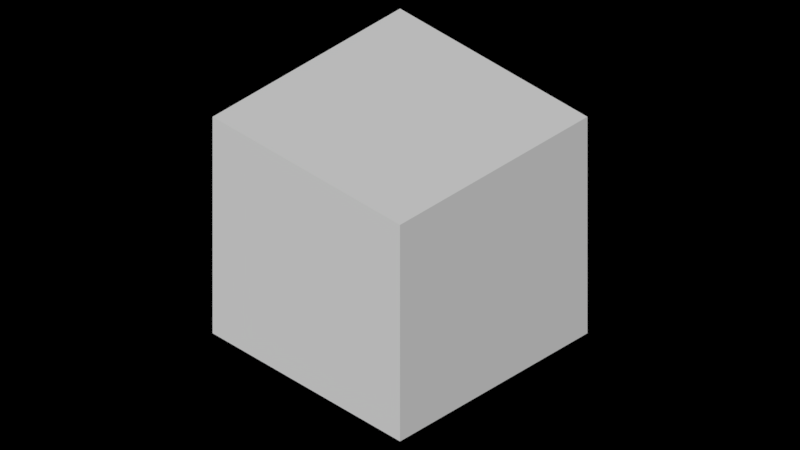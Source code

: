 # Source: VolumetricRendering.blend  (saved by Blender 2.79.0; exported with 4.5.12 LTS)
import bpy
from mathutils import Matrix  # noqa: F401  (used for matrix-valued properties, if any)

bpy.ops.wm.read_factory_settings(use_empty=True)
scene = bpy.context.scene
scene.name = 'Scene'

# ---- collections
col_collection_1 = bpy.data.collections.new('Collection 1'); scene.collection.children.link(col_collection_1)

# ---- materials (node trees are filled in below, after node groups)
mat_material = bpy.data.materials.new('Material')
mat_material.alpha_threshold = 0.0
mat_material.use_transparent_shadow = False
mat_material.roughness = 0.5
mat_material.line_color = (0.0, 0.0, 0.0, 1.0)

# ---- material node trees

# ---- world
world_world = bpy.data.worlds.new('World'); scene.world = world_world
world_world.color = (0.0, 0.0, 0.0)
world_world.use_sun_shadow = False
world_world.sun_shadow_jitter_overblur = 0.0
world_world.cycles.sampling_method = 'MANUAL'

# ---- cameras
cam_camera = bpy.data.cameras.new('Camera')
cam_camera.type = 'ORTHO'
cam_camera.clip_end = 100.0
cam_camera.lens = 35.0
cam_camera.sensor_width = 32.0
cam_camera.sensor_height = 18.0
cam_camera.ortho_scale = 35.0
cam_camera.dof.focus_distance = 0.0
cam_camera.dof.aperture_fstop = 128.0

# ---- meshes
me_cube = bpy.data.meshes.new('Cube')
me_cube.from_pydata([(1.0, 1.0, -1.0), (1.0, -1.0, -1.0), (-1.0, -1.0, -1.0), (-1.0, 1.0, -1.0), (1.0, 1.0, 1.0), (1.0, -1.0, 1.0), (-1.0, -1.0, 1.0), (-1.0, 1.0, 1.0)], [], [(0, 1, 2, 3), (4, 7, 6, 5), (0, 4, 5, 1), (1, 5, 6, 2), (2, 6, 7, 3), (4, 0, 3, 7)])
me_cube.materials.append(mat_material)
me_cube.use_remesh_preserve_volume = False
me_cube.use_remesh_preserve_attributes = False
me_cube.use_mirror_vertex_groups = False
me_cube.update()

# ---- objects
ob_cube = bpy.data.objects.new('Cube', me_cube)
ob_camera = bpy.data.objects.new('Camera', cam_camera)

# ---- transforms, parenting, visibility, modifiers, constraints
ob_cube.location = (0.0, 0.0, 0.0)
ob_cube.scale = (5.8, 5.8, 5.8)
ob_cube.lock_rotations_4d = False
ob_cube.empty_display_type = 'ARROWS'
ob_cube.lineart.crease_threshold = 0.0
ob_camera.location = (20.0, -20.0, 20.0)
ob_camera.rotation_euler = (0.9553, 0.0, 0.7854)
ob_camera.lock_rotations_4d = False
ob_camera.empty_display_type = 'ARROWS'
ob_camera.color = (0.0, 0.0, 0.0, 0.0)
ob_camera.display_type = 'WIRE'
ob_camera.lineart.crease_threshold = 0.0

# ---- collection membership
col_collection_1.objects.link(ob_cube)
col_collection_1.objects.link(ob_camera)

# ---- scene / render settings (as saved in the file)
scene.camera = ob_camera
scene.frame_start = 1; scene.frame_end = 90; scene.frame_set(0)
scene.render.engine = 'BLENDER_EEVEE_NEXT'
scene.render.resolution_percentage = 50
scene.render.fps = 30
scene.render.dither_intensity = 0.0
scene.cycles.use_denoising = False
scene.cycles.samples = 128
scene.cycles.sampling_pattern = 'TABULATED_SOBOL'
scene.cycles.use_adaptive_sampling = False
scene.cycles.use_light_tree = False
scene.cycles.blur_glossy = 0.0
scene.cycles.sample_clamp_indirect = 0.0
scene.view_settings.view_transform = 'Standard'
bpy.context.view_layer.update()

# ---- added for rendering (the .blend has no usable light): sun
light_auto_sun = bpy.data.lights.new('AutoSun', 'SUN')
light_auto_sun.energy = 3.0
light_auto_sun.angle = 0.0523599
ob_auto_sun = bpy.data.objects.new('AutoSun', light_auto_sun)
scene.collection.objects.link(ob_auto_sun)
ob_auto_sun.rotation_euler = (0.872665, 0.174533, 0.523599)
bpy.context.view_layer.update()
